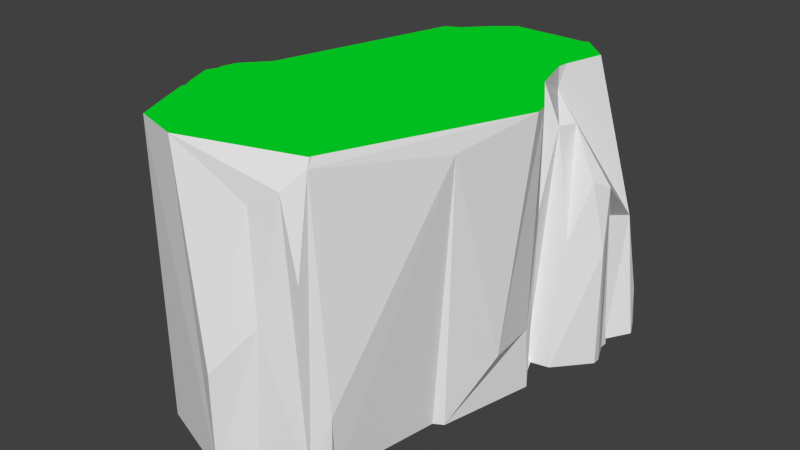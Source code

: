 # Source: Cliff2.blend  (saved by Blender 2.74.0; exported with 4.5.12 LTS)
import bpy
from mathutils import Matrix  # noqa: F401  (used for matrix-valued properties, if any)

bpy.ops.wm.read_factory_settings(use_empty=True)
scene = bpy.context.scene
scene.name = 'Scene'

# ---- collections
col_collection_1 = bpy.data.collections.new('Collection 1'); scene.collection.children.link(col_collection_1)

# ---- materials (node trees are filled in below, after node groups)
mat_top = bpy.data.materials.new('Top')
mat_top.alpha_threshold = 0.0
mat_top.use_transparent_shadow = False
mat_top.diffuse_color = (0.0, 0.8, 0.02106, 1.0)
mat_top.roughness = 0.5
mat_sides = bpy.data.materials.new('Sides')
mat_sides.alpha_threshold = 0.0
mat_sides.use_transparent_shadow = False
mat_sides.roughness = 0.5

# ---- material node trees

# ---- world
world_world = bpy.data.worlds.new('World'); scene.world = world_world
world_world.color = (0.05088, 0.05088, 0.05088)
world_world.use_sun_shadow = False
world_world.sun_shadow_jitter_overblur = 0.0
world_world.cycles.sampling_method = 'MANUAL'
world_world.cycles.sample_map_resolution = 256

# ---- meshes
me_icosphere = bpy.data.meshes.new('Icosphere')
me_icosphere.from_pydata([(-0.02422, -2.002, -1.062), (0.0395, -1.981, 0.1486), (-1.219, -1.397, 1.177), (0.2241, -1.893, 1.173), (0.01401, 1.678, -0.01263), (0.2385, 1.682, 0.1249), (0.5806, 0.7276, 1.194), (0.7679, -0.8019, 1.218), (0.3623, -1.9, 0.5491), (1.034, 0.5896, 0.5968), (0.8701, 1.017, 0.102), (1.018, 0.967, -0.6205), (0.3472, 1.628, 0.3086), (0.8729, -0.3498, -0.5563), (0.8579, 0.04998, -0.5169), (0.77, 0.4709, 1.024), (-0.2484, 1.632, 0.2472), (-0.7659, 1.209, -0.422), (0.4789, 1.73, -0.7172), (1.097, 0.7439, 0.5194), (-0.01056, -1.957, 1.036), (0.9872, 1.321, 0.02656), (-0.2157, -2.229, -0.2031), (0.3765, -1.791, 1.339), (-1.121, -1.637, -0.5868), (-0.5801, 1.435, -0.326), (-0.7635, 1.309, -1.001), (-1.063, 1.127, -0.7346), (-0.6416, 1.263, -0.0181), (0.3443, 1.715, -0.9259), (0.1196, 1.599, 0.6959), (0.4269, 1.475, 1.105), (0.8202, 0.6349, 1.008), (0.9039, 0.4844, 0.06612), (-1.273, 0.9627, -0.4462), (1.129, 0.665, -0.001087), (1.057, 1.408, -0.6902), (-1.18, -1.48, -0.1803), (-1.468, -1.214, 0.277), (-1.37, -1.012, 0.7835), (0.4613, -1.736, -0.5266), (0.6608, 0.3892, -1.008), (0.7303, 0.2808, 0.2278), (0.632, 1.581, 0.3397), (0.8296, 0.1661, 0.3551), (-1.355, -0.744, -0.7598), (-1.213, -1.386, 1.406), (-1.132, -0.5916, 1.392), (-0.6108, 1.094, 1.362), (-0.281, 1.434, 1.356), (-0.5833, -2.072, 1.418), (-0.7407, 1.02, 1.363), (0.3735, -1.768, 1.413), (-1.36, -1.073, 1.4), (-0.9802, -1.955, 1.416), (-1.263, -1.304, 1.404), (0.3787, -1.743, 1.412), (0.9905, -0.1731, 1.384), (0.568, 0.845, 1.366), (0.3722, 1.428, 1.356), (-0.4506, 1.288, 1.358), (-1.214, -1.435, 1.407), (-1.327, -0.9785, 1.399), (-1.333, -0.9279, 1.398), (-1.306, -0.8079, 1.396), (0.9655, -0.06426, 1.382), (0.678, 0.3811, 1.374), (0.6545, 1.213, 1.36), (0.4034, 1.449, 1.356), (0.5633, 0.7543, 1.368), (1.046, 1.482, -1.073), (-0.02399, -2.002, -1.073), (-1.051, 1.141, -1.073), (0.7, 0.3947, -1.073), (-1.404, -0.2801, -1.073), (-1.003, 1.173, -1.073), (-1.162, -1.643, -1.073), (0.4335, -1.686, -1.073), (-1.441, -1.242, -1.073), (-1.105, -1.678, -1.073), (-1.231, 1.053, -1.073), (0.3477, 1.718, -1.073), (-0.258, -2.196, -1.073), (-1.238, -1.415, -1.073), (-1.205, -1.574, -1.073), (-0.9971, -1.935, -1.073), (-0.0241, -2.003, -1.073), (-1.354, 0.5291, -1.073), (0.3707, -1.878, -1.073), (0.67, -0.7281, -1.073), (0.4546, -1.744, -1.073), (0.8592, 0.4281, -1.073), (1.034, 1.038, -1.073), (0.8666, 0.08648, -1.073), (0.7936, 0.1667, -1.073), (0.5895, -0.7754, -1.073), (0.9895, 1.098, -1.073), (1.113, 0.7213, -1.073), (1.032, 0.9696, -1.073), (1.109, 0.793, -1.073), (0.9412, 1.592, -1.073), (1.115, 1.327, -1.073), (1.117, 1.317, -1.073), (0.2327, 1.633, -1.073), (-0.222, 1.674, -1.073)], [], [(101, 70, 36), (52, 23, 56), (9, 32, 33), (19, 9, 35), (41, 15, 42), (101, 36, 21, 102), (66, 69, 58, 67, 68, 59, 49, 60, 48, 51, 47, 64, 63, 62, 53, 55, 46, 61, 54, 50, 52, 56, 57, 65), (97, 35, 9, 33, 91), (8, 23, 52, 50, 22, 20, 1, 3), (76, 24, 37, 84), (75, 72, 27), (47, 45, 64), (61, 46, 2), (98, 92, 11), (94, 73, 41), (77, 40, 90), (87, 34, 80), (62, 63, 39), (94, 41, 42, 66, 65, 44, 14, 93), (31, 59, 68), (6, 58, 69), (69, 66, 42, 15, 33, 32, 9, 19, 10, 21, 67, 58, 6), (55, 53, 38, 2), (48, 60, 25, 26, 17, 28), (2, 46, 55), (21, 10, 96, 102), (98, 11, 92, 96, 10, 19, 35, 99), (7, 95, 89), (89, 93, 14, 44, 65, 57, 13, 7), (97, 99, 35), (29, 81, 103, 5), (100, 81, 29, 12, 18, 43), (104, 16, 4, 30, 5, 103), (85, 54, 61, 2, 38, 78, 83, 37, 24, 79), (95, 7, 13, 57, 56, 23, 8, 88, 90, 40, 77), (76, 79, 24), (85, 82, 22, 50, 54), (38, 53, 62, 39, 63, 64, 45, 74, 78), (83, 84, 37), (47, 51, 34, 87, 74, 45), (41, 73, 91, 33, 15), (16, 104, 75, 27, 72, 80, 34, 51, 48, 28, 17, 26, 25, 60, 49), (0, 86, 71), (71, 88, 8, 3, 1, 20, 22, 82, 86, 0), (68, 67, 21, 36, 70, 100, 43, 18, 12, 29, 5, 30, 4, 16, 49, 59, 31), (102, 96, 92, 98, 99, 97, 91, 73, 94, 93, 89, 95, 77, 90, 88, 71, 86, 82, 85, 79, 76, 84, 83, 78, 74, 87, 80, 72, 75, 104, 103, 81, 100, 70, 101)])
me_icosphere.polygons.foreach_set('material_index', [1, 1, 1, 1, 1, 1, 0, 1, 1, 1, 1, 1, 1, 1, 1, 1, 1, 1, 1, 1, 1, 1, 1, 1, 1, 1, 1, 1, 1, 1, 1, 1, 1, 1, 1, 1, 1, 1, 1, 1, 1, 1, 1, 1, 1, 0])
_uv = me_icosphere.uv_layers.new(name='UVMap')
_uv.uv.foreach_set('vector', [0.5716, 0.2404, 0.5805, 0.2452, 0.5752, 0.2458, 0.3183, 0.3301, 0.3167, 0.3301, 0.3201, 0.3291, 0.5171, 0.2449, 0.5146, 0.2617, 0.5042, 0.2455, 0.526, 0.2446, 0.5171, 0.2449, 0.523, 0.2397, 0.4833, 0.2438, 0.4965, 0.2633, 0.4745, 0.2556, 0.5716, 0.2404, 0.5752, 0.2458, 0.5685, 0.2513, 0.5711, 0.2402, 0.8309, 0.8114, 0.8681, 0.8407, 0.8786, 0.8442, 0.924, 0.8505, 0.9397, 0.8892, 0.936, 0.8918, 0.9081, 0.966, 0.8841, 0.9787, 0.8552, 0.9884, 0.8411, 0.9998, 0.6417, 0.9735, 0.6147, 0.9827, 0.6022, 0.981, 0.5975, 0.9789, 0.5872, 0.9786, 0.5686, 0.9609, 0.5624, 0.9532, 0.5427, 0.946, 0.4942, 0.8968, 0.4983, 0.8468, 0.5745, 0.7518, 0.5776, 0.7524, 0.7819, 0.7518, 0.7931, 0.7594, 0.5276, 0.2312, 0.523, 0.2397, 0.5171, 0.2449, 0.5042, 0.2455, 0.4935, 0.234, 0.3078, 0.3313, 0.3167, 0.3301, 0.3183, 0.3301, 0.3047, 0.3915, 0.2908, 0.3677, 0.2942, 0.3494, 0.289, 0.3478, 0.2969, 0.341, 0.3161, 0.4492, 0.3193, 0.4437, 0.3334, 0.4487, 0.3213, 0.4535, 0.5862, 0.4116, 0.583, 0.4167, 0.5785, 0.4158, 0.4134, 0.4389, 0.4001, 0.4736, 0.3924, 0.4484, 0.3451, 0.4381, 0.3487, 0.4391, 0.347, 0.4411, 0.5444, 0.2371, 0.5497, 0.2384, 0.5433, 0.2418, 0.4651, 0.237, 0.4849, 0.2412, 0.4833, 0.2438, 0.3059, 0.3068, 0.3088, 0.3138, 0.3033, 0.3116, 0.5289, 0.4542, 0.5631, 0.4313, 0.5733, 0.4302, 0.3792, 0.4492, 0.383, 0.4496, 0.3763, 0.4561, 0.4651, 0.237, 0.4833, 0.2438, 0.4745, 0.2556, 0.4843, 0.2735, 0.4397, 0.2606, 0.4601, 0.2543, 0.4502, 0.2417, 0.4545, 0.234, 0.5801, 0.2901, 0.5767, 0.2943, 0.5774, 0.2918, 0.5202, 0.2819, 0.5305, 0.2844, 0.5223, 0.2846, 0.5223, 0.2846, 0.4843, 0.2735, 0.4745, 0.2556, 0.4965, 0.2633, 0.5042, 0.2455, 0.5146, 0.2617, 0.5171, 0.2449, 0.526, 0.2446, 0.5465, 0.2553, 0.5685, 0.2513, 0.5605, 0.2754, 0.5305, 0.2844, 0.5202, 0.2819, 0.3552, 0.4429, 0.3718, 0.4502, 0.3604, 0.4607, 0.347, 0.4411, 0.5665, 0.3715, 0.5782, 0.3557, 0.6, 0.3659, 0.5974, 0.3876, 0.06699, 0.25, 0.5868, 0.375, 0.347, 0.4411, 0.3487, 0.4391, 0.3552, 0.4429, 0.5685, 0.2513, 0.5465, 0.2553, 0.5546, 0.2413, 0.5711, 0.2402, 0.5444, 0.2371, 0.5433, 0.2418, 0.5497, 0.2384, 0.5546, 0.2413, 0.5465, 0.2553, 0.526, 0.2446, 0.523, 0.2397, 0.5334, 0.232, 0.3687, 0.2451, 0.3635, 0.2392, 0.3667, 0.236, 0.3667, 0.236, 0.4545, 0.234, 0.4502, 0.2417, 0.4601, 0.2543, 0.4397, 0.2606, 0.4308, 0.262, 0.4142, 0.2492, 0.3687, 0.2451, 0.5276, 0.2312, 0.5334, 0.232, 0.523, 0.2397, 0.6121, 0.2902, 0.6128, 0.291, 0.6099, 0.304, 0.602, 0.301, 0.5881, 0.2516, 0.6128, 0.291, 0.6121, 0.2902, 0.5947, 0.2953, 0.6051, 0.2801, 0.5871, 0.2734, 0.6127, 0.3315, 0.6009, 0.3352, 0.6013, 0.3173, 0.5996, 0.3054, 0.602, 0.301, 0.6099, 0.304, 0.2949, 0.429, 0.3147, 0.4149, 0.3451, 0.4381, 0.347, 0.4411, 0.3604, 0.4607, 0.3522, 0.4722, 0.3344, 0.4604, 0.3334, 0.4487, 0.3193, 0.4437, 0.3124, 0.4439, 0.3635, 0.2392, 0.3687, 0.2451, 0.4142, 0.2492, 0.4308, 0.262, 0.3201, 0.3291, 0.3167, 0.3301, 0.3078, 0.3313, 0.2944, 0.3214, 0.3033, 0.3116, 0.3088, 0.3138, 0.3059, 0.3068, 0.3161, 0.4492, 0.3124, 0.4439, 0.3193, 0.4437, 0.2949, 0.429, 0.2817, 0.3711, 0.2908, 0.3677, 0.3047, 0.3915, 0.3147, 0.4149, 0.3604, 0.4607, 0.3718, 0.4502, 0.3792, 0.4492, 0.3763, 0.4561, 0.383, 0.4496, 0.3924, 0.4484, 0.4001, 0.4736, 0.4537, 0.4748, 0.3522, 0.4722, 0.3344, 0.4604, 0.3213, 0.4535, 0.3334, 0.4487, 0.4134, 0.4389, 0.5618, 0.3833, 0.5631, 0.4313, 0.5289, 0.4542, 0.4537, 0.4748, 0.4001, 0.4736, 0.4833, 0.2438, 0.4849, 0.2412, 0.4935, 0.234, 0.5042, 0.2455, 0.4965, 0.2633, 0.6009, 0.3352, 0.6127, 0.3315, 0.5862, 0.4116, 0.5785, 0.4158, 0.583, 0.4167, 0.5733, 0.4302, 0.5631, 0.4313, 0.5618, 0.3833, 0.5665, 0.3715, 0.8429, 0.05364, 0.831, 0.04085, 0.8429, 0.03198, 0.6, 0.3659, 0.5782, 0.3557, 0.5853, 0.3408, 0.2807, 0.35, 0.2806, 0.35, 0.2806, 0.35, 0.2806, 0.35, 0.2944, 0.3214, 0.3078, 0.3313, 0.2969, 0.341, 0.289, 0.3478, 0.2942, 0.3494, 0.2908, 0.3677, 0.2817, 0.3711, 0.2806, 0.35, 0.2807, 0.35, 0.5774, 0.2918, 0.5605, 0.2754, 0.5685, 0.2513, 0.5752, 0.2458, 0.5805, 0.2452, 0.5881, 0.2516, 0.5871, 0.2734, 0.6051, 0.2801, 0.5947, 0.2953, 0.6121, 0.2902, 0.602, 0.301, 0.5996, 0.3054, 0.6013, 0.3173, 0.6009, 0.3352, 0.5853, 0.3408, 0.5767, 0.2943, 0.5801, 0.2901, 0.5546, 0.2413, 0.5497, 0.2384, 0.5444, 0.2371, 0.5334, 0.232, 0.5276, 0.2312, 0.4935, 0.234, 0.4849, 0.2412, 0.4651, 0.237, 0.4545, 0.234, 0.3667, 0.236, 0.3635, 0.2392, 0.3059, 0.3068, 0.3033, 0.3116, 0.2944, 0.3214, 0.2806, 0.35, 0.2806, 0.35, 0.2817, 0.3711, 0.2949, 0.429, 0.3124, 0.4439, 0.3161, 0.4492, 0.3213, 0.4535, 0.3344, 0.4604, 0.3522, 0.4722, 0.4537, 0.4748, 0.5289, 0.4542, 0.5733, 0.4302, 0.583, 0.4167, 0.5862, 0.4116, 0.6127, 0.3315, 0.6099, 0.304, 0.6128, 0.291, 0.5881, 0.2516, 0.5805, 0.2452, 0.5716, 0.2404, 0.5711, 0.2402])
me_icosphere.materials.append(mat_top)
me_icosphere.materials.append(mat_sides)
me_icosphere.use_remesh_preserve_volume = False
me_icosphere.use_remesh_preserve_attributes = False
me_icosphere.use_mirror_vertex_groups = False
me_icosphere.update()

# ---- objects
ob_icosphere = bpy.data.objects.new('Icosphere', me_icosphere)

# ---- transforms, parenting, visibility, modifiers, constraints
ob_icosphere.location = (0.0, 0.0, 0.0)
ob_icosphere.lineart.crease_threshold = 0.0

# ---- collection membership
col_collection_1.objects.link(ob_icosphere)

# ---- scene / render settings (as saved in the file)
scene.frame_start = 1; scene.frame_end = 250; scene.frame_set(1)
scene.render.engine = 'BLENDER_EEVEE_NEXT'
scene.render.resolution_percentage = 50
scene.render.dither_intensity = 0.0
scene.cycles.use_denoising = False
scene.cycles.samples = 10
scene.cycles.sampling_pattern = 'TABULATED_SOBOL'
scene.cycles.light_sampling_threshold = 0.0
scene.cycles.use_adaptive_sampling = False
scene.cycles.use_light_tree = False
scene.cycles.blur_glossy = 0.0
scene.cycles.pixel_filter_type = 'GAUSSIAN'
scene.cycles.sample_clamp_indirect = 0.0
scene.view_settings.view_transform = 'Standard'
bpy.context.view_layer.update()

# ---- added for rendering (the .blend has no active camera and no usable light): camera, sun
cam_auto = bpy.data.cameras.new('AutoCamera')
cam_auto.lens = 50.0
cam_auto.sensor_width = 36.0
cam_auto.clip_end = 1000.0
ob_auto_camera = bpy.data.objects.new('AutoCamera', cam_auto)
scene.collection.objects.link(ob_auto_camera)
ob_auto_camera.location = (4.78056, -6.18967, 4.13225)
ob_auto_camera.rotation_euler = (1.09748, -7.21219e-08, 0.694738)
scene.camera = ob_auto_camera
light_auto_sun = bpy.data.lights.new('AutoSun', 'SUN')
light_auto_sun.energy = 3.0
light_auto_sun.angle = 0.0523599
ob_auto_sun = bpy.data.objects.new('AutoSun', light_auto_sun)
scene.collection.objects.link(ob_auto_sun)
ob_auto_sun.rotation_euler = (0.872665, 0.174533, 0.523599)
bpy.context.view_layer.update()
